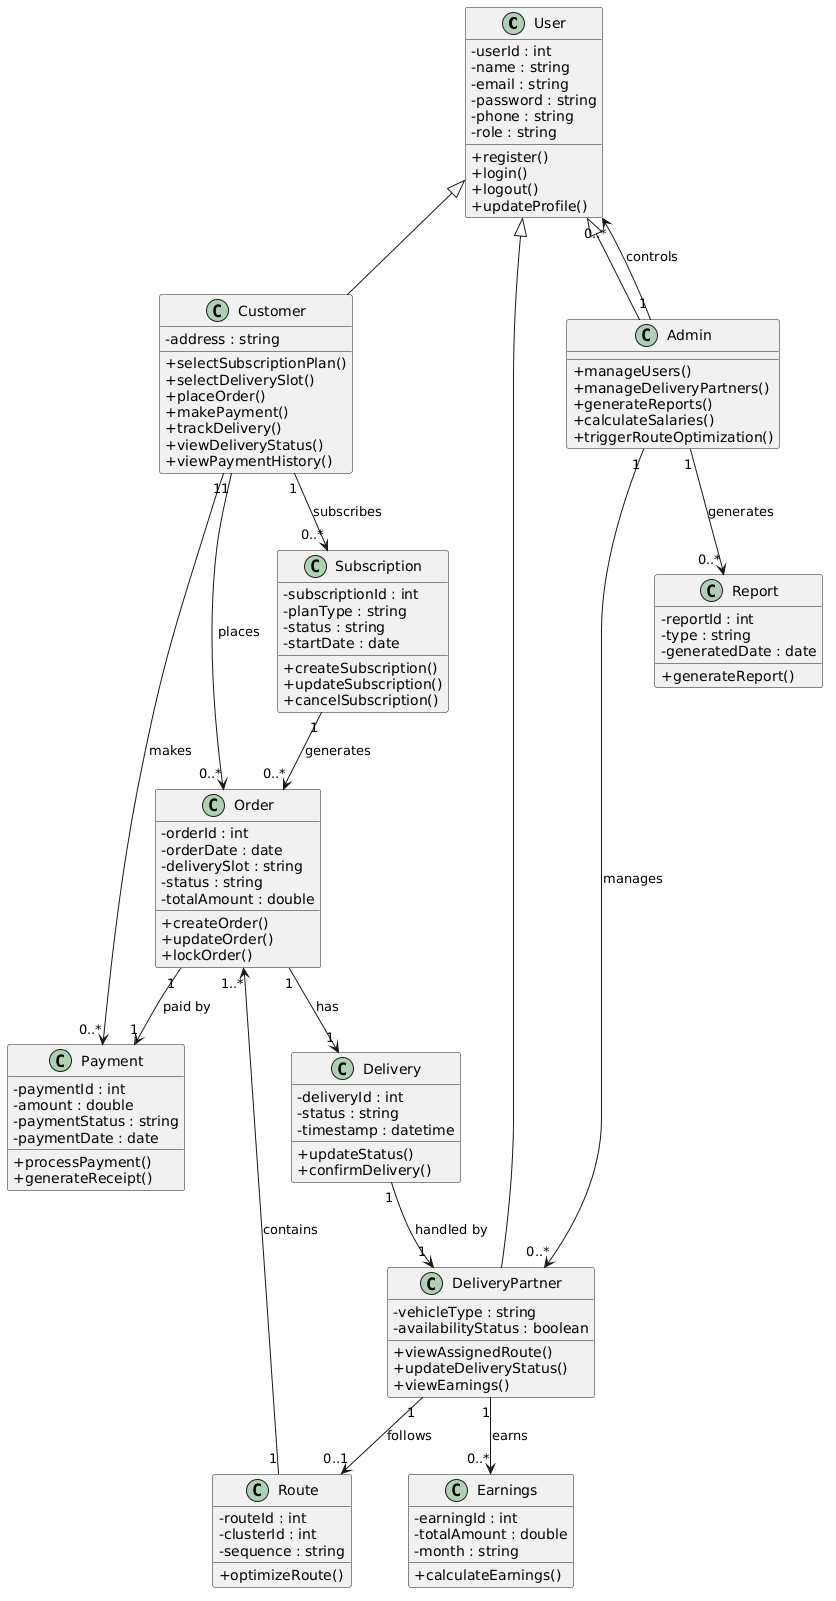

The diagram above was rendered by PlantUML. Its source (embedded in the PNG):
@startuml
skinparam classAttributeIconSize 0

' ===================== BASE CLASS =====================

class User {
  - userId : int
  - name : string
  - email : string
  - password : string
  - phone : string
  - role : string
  + register()
  + login()
  + logout()
  + updateProfile()
}

' ===================== ROLE CLASSES =====================

class Customer {
  - address : string
  + selectSubscriptionPlan()
  + selectDeliverySlot()
  + placeOrder()
  + makePayment()
  + trackDelivery()
  + viewDeliveryStatus()
  + viewPaymentHistory()
}

class Admin {
  + manageUsers()
  + manageDeliveryPartners()
  + generateReports()
  + calculateSalaries()
  + triggerRouteOptimization()
}

class DeliveryPartner {
  - vehicleType : string
  - availabilityStatus : boolean
  + viewAssignedRoute()
  + updateDeliveryStatus()
  + viewEarnings()
}

' ===================== CORE SYSTEM =====================

class Subscription {
  - subscriptionId : int
  - planType : string
  - status : string
  - startDate : date
  + createSubscription()
  + updateSubscription()
  + cancelSubscription()
}

class Order {
  - orderId : int
  - orderDate : date
  - deliverySlot : string
  - status : string
  - totalAmount : double
  + createOrder()
  + updateOrder()
  + lockOrder()
}

class Payment {
  - paymentId : int
  - amount : double
  - paymentStatus : string
  - paymentDate : date
  + processPayment()
  + generateReceipt()
}

class Delivery {
  - deliveryId : int
  - status : string
  - timestamp : datetime
  + updateStatus()
  + confirmDelivery()
}

class Route {
  - routeId : int
  - clusterId : int
  - sequence : string
  + optimizeRoute()
}

class Earnings {
  - earningId : int
  - totalAmount : double
  - month : string
  + calculateEarnings()
}

class Report {
  - reportId : int
  - type : string
  - generatedDate : date
  + generateReport()
}

' ===================== INHERITANCE =====================

User <|-- Customer
User <|-- Admin
User <|-- DeliveryPartner

' ===================== ASSOCIATIONS =====================

Customer "1" --> "0..*" Subscription : subscribes
Subscription "1" --> "0..*" Order : generates
Customer "1" --> "0..*" Order : places

Order "1" --> "1" Payment : paid by
Order "1" --> "1" Delivery : has
Delivery "1" --> "1" DeliveryPartner : handled by

DeliveryPartner "1" --> "0..*" Earnings : earns
DeliveryPartner "1" --> "0..1" Route : follows

Route "1" --> "1..*" Order : contains

Admin "1" --> "0..*" DeliveryPartner : manages
Admin "1" --> "0..*" User : controls
Admin "1" --> "0..*" Report : generates

Customer "1" --> "0..*" Payment : makes
@enduml